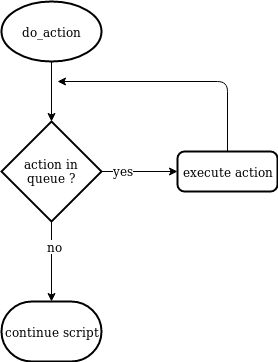

The diagram above was exported from draw.io. Its source (the exported page's mxGraphModel, read from the mxfile embedded in the PNG):
<mxGraphModel dx="1355" dy="778" grid="1" gridSize="10" guides="1" tooltips="1" connect="1" arrows="1" fold="1" page="1" pageScale="1" pageWidth="827" pageHeight="1169" math="0" shadow="0">
  <root>
    <mxCell id="0" />
    <mxCell id="1" parent="0" />
    <mxCell id="RTVPVJRlzYQDSCvubKt3-1" value="do_action" style="strokeWidth=2;html=1;shape=mxgraph.flowchart.start_1;whiteSpace=wrap;" parent="1" vertex="1">
      <mxGeometry x="364" y="40" width="100" height="60" as="geometry" />
    </mxCell>
    <mxCell id="RTVPVJRlzYQDSCvubKt3-2" value="action in queue ?" style="strokeWidth=2;html=1;shape=mxgraph.flowchart.decision;whiteSpace=wrap;" parent="1" vertex="1">
      <mxGeometry x="364" y="160" width="100" height="100" as="geometry" />
    </mxCell>
    <mxCell id="RTVPVJRlzYQDSCvubKt3-4" value="execute action" style="rounded=1;whiteSpace=wrap;html=1;absoluteArcSize=1;arcSize=14;strokeWidth=2;" parent="1" vertex="1">
      <mxGeometry x="540" y="190" width="100" height="40" as="geometry" />
    </mxCell>
    <mxCell id="RTVPVJRlzYQDSCvubKt3-5" value="" style="endArrow=classic;html=1;exitX=0.5;exitY=1;exitDx=0;exitDy=0;exitPerimeter=0;entryX=0.5;entryY=0;entryDx=0;entryDy=0;entryPerimeter=0;" parent="1" source="RTVPVJRlzYQDSCvubKt3-1" target="RTVPVJRlzYQDSCvubKt3-2" edge="1">
      <mxGeometry width="50" height="50" relative="1" as="geometry">
        <mxPoint x="210" y="180" as="sourcePoint" />
        <mxPoint x="260" y="130" as="targetPoint" />
      </mxGeometry>
    </mxCell>
    <mxCell id="RTVPVJRlzYQDSCvubKt3-6" value="" style="endArrow=classic;html=1;exitX=1;exitY=0.5;exitDx=0;exitDy=0;exitPerimeter=0;entryX=0;entryY=0.5;entryDx=0;entryDy=0;" parent="1" source="RTVPVJRlzYQDSCvubKt3-2" target="RTVPVJRlzYQDSCvubKt3-4" edge="1">
      <mxGeometry width="50" height="50" relative="1" as="geometry">
        <mxPoint x="210" y="280" as="sourcePoint" />
        <mxPoint x="260" y="230" as="targetPoint" />
      </mxGeometry>
    </mxCell>
    <mxCell id="RTVPVJRlzYQDSCvubKt3-7" value="&lt;div&gt;yes&lt;/div&gt;" style="text;html=1;resizable=0;points=[];align=center;verticalAlign=middle;labelBackgroundColor=#ffffff;" parent="RTVPVJRlzYQDSCvubKt3-6" vertex="1" connectable="0">
      <mxGeometry x="-0.4474" y="2" relative="1" as="geometry">
        <mxPoint as="offset" />
      </mxGeometry>
    </mxCell>
    <mxCell id="RTVPVJRlzYQDSCvubKt3-8" value="" style="endArrow=classic;html=1;exitX=0.5;exitY=1;exitDx=0;exitDy=0;exitPerimeter=0;entryX=0.5;entryY=0;entryDx=0;entryDy=0;entryPerimeter=0;" parent="1" source="RTVPVJRlzYQDSCvubKt3-2" target="RTVPVJRlzYQDSCvubKt3-9" edge="1">
      <mxGeometry width="50" height="50" relative="1" as="geometry">
        <mxPoint x="360" y="330" as="sourcePoint" />
        <mxPoint x="410" y="280" as="targetPoint" />
      </mxGeometry>
    </mxCell>
    <mxCell id="RTVPVJRlzYQDSCvubKt3-10" value="no" style="text;html=1;resizable=0;points=[];align=center;verticalAlign=middle;labelBackgroundColor=#ffffff;" parent="RTVPVJRlzYQDSCvubKt3-8" vertex="1" connectable="0">
      <mxGeometry x="-0.4" y="3" relative="1" as="geometry">
        <mxPoint as="offset" />
      </mxGeometry>
    </mxCell>
    <mxCell id="RTVPVJRlzYQDSCvubKt3-9" value="continue script" style="strokeWidth=2;html=1;shape=mxgraph.flowchart.terminator;whiteSpace=wrap;" parent="1" vertex="1">
      <mxGeometry x="364" y="340" width="100" height="60" as="geometry" />
    </mxCell>
    <mxCell id="RTVPVJRlzYQDSCvubKt3-11" value="" style="endArrow=classic;html=1;exitX=0.5;exitY=0;exitDx=0;exitDy=0;" parent="1" source="RTVPVJRlzYQDSCvubKt3-4" edge="1">
      <mxGeometry width="50" height="50" relative="1" as="geometry">
        <mxPoint x="240" y="270" as="sourcePoint" />
        <mxPoint x="420" y="120" as="targetPoint" />
        <Array as="points">
          <mxPoint x="590" y="120" />
        </Array>
      </mxGeometry>
    </mxCell>
  </root>
</mxGraphModel>